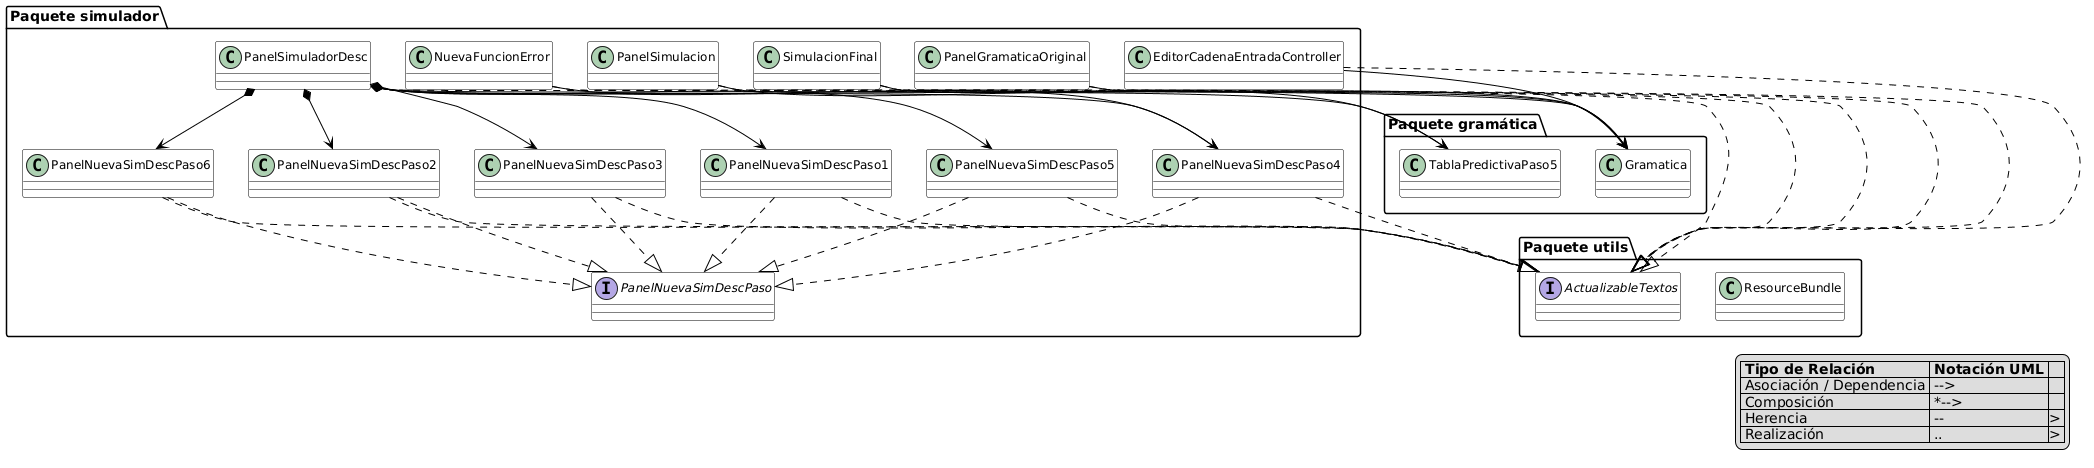

The diagram above was rendered by PlantUML. Its source (embedded in the PNG):
@startuml
' =========================
' Diagrama de Clases - Paquete simulador
' SimAS 3.0 - Módulo de Simulación
' =========================

' -------------------------
' Configuración UML estándar
' -------------------------
skinparam class {
    BackgroundColor White
    BorderColor Black
    Shadowing false
    FontName "Times New Roman"
    FontSize 12
    FontStyle normal
}

skinparam arrow {
    Color Black
    Thickness 1
    FontSize 11
}

skinparam note {
    BackgroundColor LightGray
    BorderColor Black
    FontSize 10
}

' -------------------------
' Paquete simulador
' -------------------------
package "Paquete simulador" as simulador {

    interface PanelNuevaSimDescPaso

    class PanelNuevaSimDescPaso1
    class PanelNuevaSimDescPaso2
    class PanelNuevaSimDescPaso3
    class PanelNuevaSimDescPaso4
    class PanelNuevaSimDescPaso5
    class PanelNuevaSimDescPaso6

    class PanelSimuladorDesc
    class PanelSimulacion
    class SimulacionFinal
    class PanelGramaticaOriginal
    class NuevaFuncionError
    class EditorCadenaEntradaController
}

' -------------------------
' Paquete gramática (referencias)
' -------------------------
package "Paquete gramática" as gramatica {
    class Gramatica
    class TablaPredictivaPaso5
}

' -------------------------
' Paquete utils (referencias)
' -------------------------
package "Paquete utils" as utils {
    interface ActualizableTextos
    class ResourceBundle
}

' -------------------------
' Relaciones de implementación
' -------------------------
PanelNuevaSimDescPaso1 ..|> PanelNuevaSimDescPaso
PanelNuevaSimDescPaso2 ..|> PanelNuevaSimDescPaso
PanelNuevaSimDescPaso3 ..|> PanelNuevaSimDescPaso
PanelNuevaSimDescPaso4 ..|> PanelNuevaSimDescPaso
PanelNuevaSimDescPaso5 ..|> PanelNuevaSimDescPaso
PanelNuevaSimDescPaso6 ..|> PanelNuevaSimDescPaso

' -------------------------
' Relaciones de composición y dependencia
' -------------------------
PanelSimuladorDesc *--> PanelNuevaSimDescPaso1
PanelSimuladorDesc *--> PanelNuevaSimDescPaso2
PanelSimuladorDesc *--> PanelNuevaSimDescPaso3
PanelSimuladorDesc *--> PanelNuevaSimDescPaso4
PanelSimuladorDesc *--> PanelNuevaSimDescPaso5
PanelSimuladorDesc *--> PanelNuevaSimDescPaso6

PanelSimuladorDesc --> Gramatica
PanelSimuladorDesc --> TablaPredictivaPaso5
SimulacionFinal --> Gramatica
PanelSimulacion --> TablaPredictivaPaso5
NuevaFuncionError --> PanelNuevaSimDescPaso4
PanelGramaticaOriginal --> Gramatica
EditorCadenaEntradaController --> Gramatica

' -------------------------
' Relaciones de internacionalización
' -------------------------
PanelNuevaSimDescPaso1 ..|> ActualizableTextos
PanelNuevaSimDescPaso2 ..|> ActualizableTextos
PanelNuevaSimDescPaso3 ..|> ActualizableTextos
PanelNuevaSimDescPaso4 ..|> ActualizableTextos
PanelNuevaSimDescPaso5 ..|> ActualizableTextos
PanelNuevaSimDescPaso6 ..|> ActualizableTextos
PanelSimuladorDesc ..|> ActualizableTextos
PanelSimulacion ..|> ActualizableTextos
SimulacionFinal ..|> ActualizableTextos
PanelGramaticaOriginal ..|> ActualizableTextos
NuevaFuncionError ..|> ActualizableTextos
EditorCadenaEntradaController ..|> ActualizableTextos

' -------------------------
' Leyenda UML
' -------------------------
legend right
    |= Tipo de Relación |= Notación UML |
    | Asociación / Dependencia | --> |
    | Composición | *--> |
    | Herencia | --|> |
    | Realización | ..|> |
endlegend
@enduml